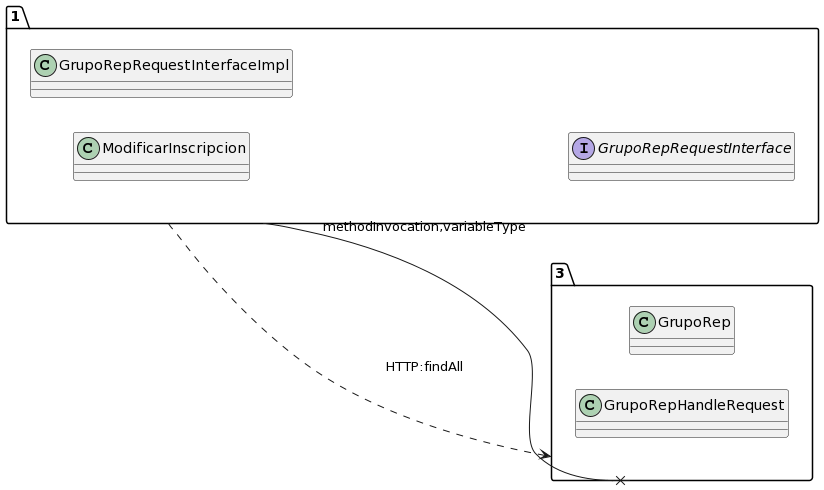

The diagram above was rendered by PlantUML. Its source (embedded in the PNG):
@startuml
allow_mixing
left to right direction
package "1"{
class ModificarInscripcion
class GrupoRepRequestInterfaceImpl
interface GrupoRepRequestInterface

}
package "3"{
class GrupoRep
class GrupoRepHandleRequest

}
"1" --x "3":methodInvocation,variableType
"1" ..> "3":HTTP:findAll
@enduml